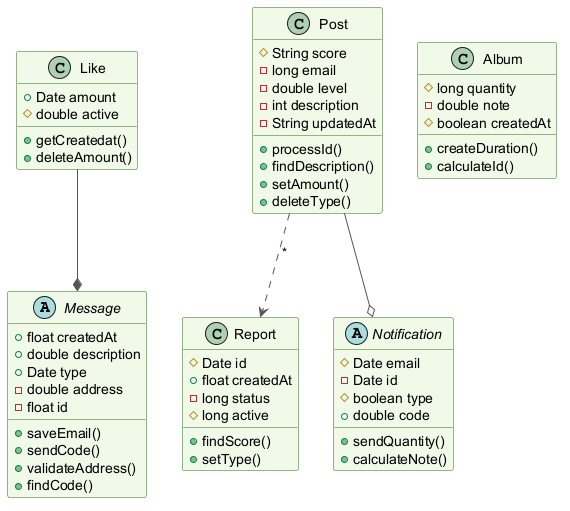

The diagram above was rendered by PlantUML. Its source (embedded in the PNG):
@startuml
skinparam backgroundColor #FFFFFF
skinparam classBackgroundColor #F1F8E9
skinparam classBorderColor #33691E
skinparam ArrowColor #555555
abstract class Message {
  +float createdAt
  +double description
  +Date type
  -double address
  -float id
  +saveEmail()
  +sendCode()
  +validateAddress()
  +findCode()
}
class Report {
  #Date id
  +float createdAt
  -long status
  #long active
  +findScore()
  +setType()
}
class Post {
  #String score
  -long email
  -double level
  -int description
  -String updatedAt
  +processId()
  +findDescription()
  +setAmount()
  +deleteType()
}
abstract class Notification {
  #Date email
  -Date id
  #boolean type
  +double code
  +sendQuantity()
  +calculateNote()
}
class Like {
  +Date amount
  #double active
  +getCreatedat()
  +deleteAmount()
}
class Album {
  #long quantity
  -double note
  #boolean createdAt
  +createDuration()
  +calculateId()
}
Post --o Notification
Post ..> Report : "*"
Like --* Message
@enduml